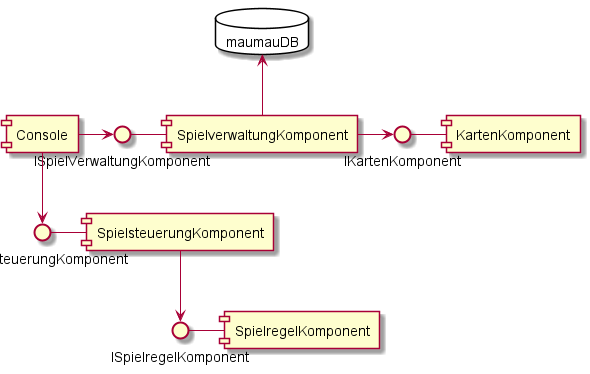

The diagram above was rendered by PlantUML. Its source (embedded in the PNG):
@startuml

[SpielregelKomponent] as srlk

[SpielsteuerungKomponent] as ssk

[KartenKomponent] as kk

[Console] as Console

[SpielverwaltungKomponent] as svk

database "maumauDB" {

}

ISpielregelKomponent - srlk

ISpielSteuerungKomponent - ssk

IKartenKomponent - kk

ISpielVerwaltungKomponent  - svk


Console -right-> ISpielVerwaltungKomponent

Console -down-> ISpielSteuerungKomponent

ssk --> ISpielregelKomponent

svk -right-> IKartenKomponent

svk -up-> maumauDB







@enduml